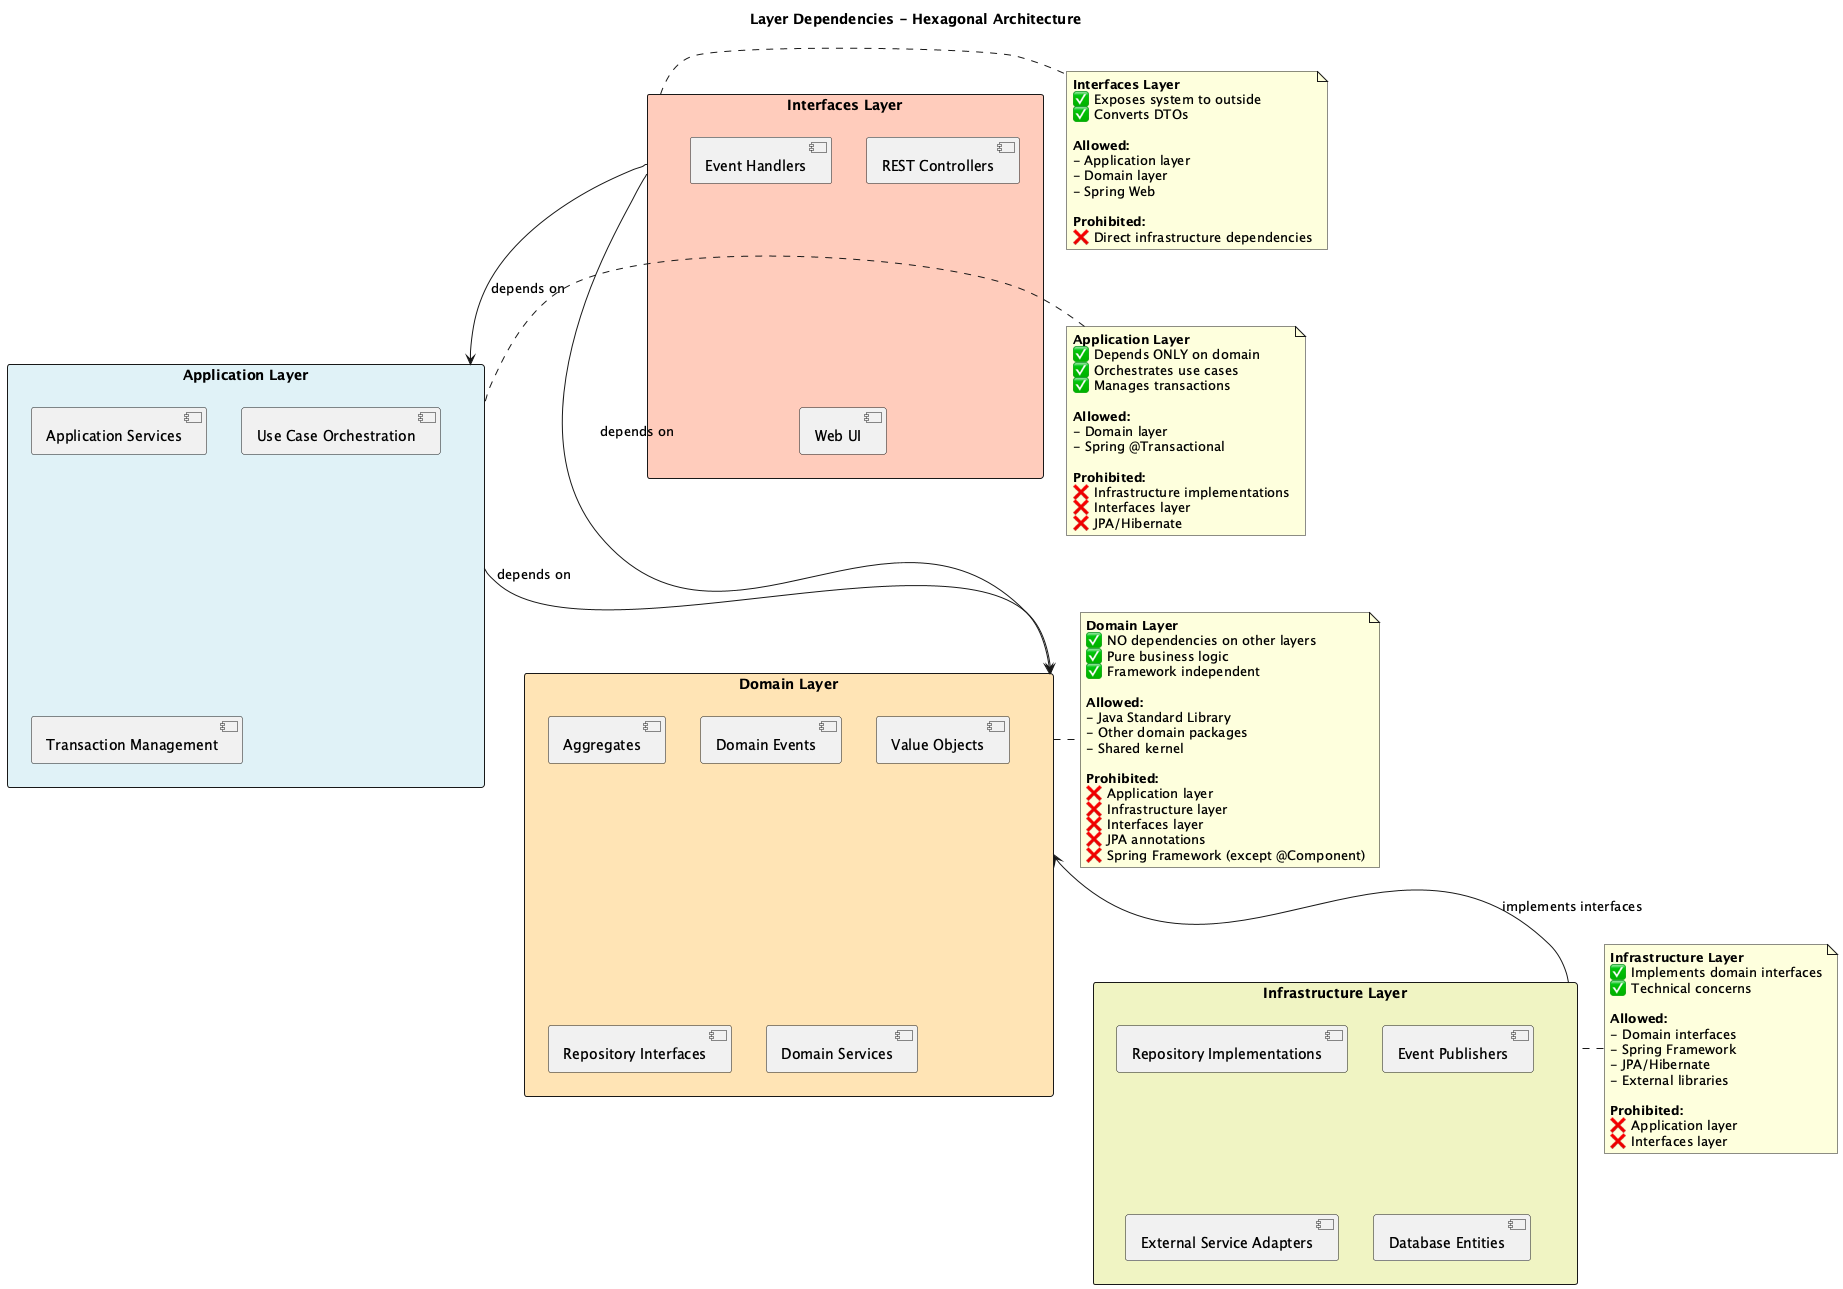

The diagram above was rendered by PlantUML. Its source (embedded in the PNG):
@startuml layer-dependencies
' Metadata
' Title: Layer Dependencies Diagram
' Viewpoint: Development
' Last Updated: 2025-10-23
' Related Docs: viewpoints/development/dependency-rules.md

!define DOMAIN_COLOR #FFE4B5
!define APPLICATION_COLOR #E0F2F7
!define INFRASTRUCTURE_COLOR #F0F4C3
!define INTERFACES_COLOR #FFCCBC

title Layer Dependencies - Hexagonal Architecture

rectangle "Interfaces Layer" as interfaces INTERFACES_COLOR {
    [REST Controllers]
    [Event Handlers]
    [Web UI]
}

rectangle "Application Layer" as application APPLICATION_COLOR {
    [Application Services]
    [Use Case Orchestration]
    [Transaction Management]
}

rectangle "Domain Layer" as domain DOMAIN_COLOR {
    [Aggregates]
    [Domain Events]
    [Value Objects]
    [Repository Interfaces]
    [Domain Services]
}

rectangle "Infrastructure Layer" as infrastructure INFRASTRUCTURE_COLOR {
    [Repository Implementations]
    [Event Publishers]
    [External Service Adapters]
    [Database Entities]
}

' Dependencies (arrows point in direction of dependency)
interfaces -down-> application : depends on
interfaces -down-> domain : depends on

application -down-> domain : depends on

infrastructure -up-> domain : implements interfaces

note right of domain
  **Domain Layer**
  ✅ NO dependencies on other layers
  ✅ Pure business logic
  ✅ Framework independent
  
  **Allowed:**
  - Java Standard Library
  - Other domain packages
  - Shared kernel
  
  **Prohibited:**
  ❌ Application layer
  ❌ Infrastructure layer
  ❌ Interfaces layer
  ❌ JPA annotations
  ❌ Spring Framework (except @Component)
end note

note left of application
  **Application Layer**
  ✅ Depends ONLY on domain
  ✅ Orchestrates use cases
  ✅ Manages transactions
  
  **Allowed:**
  - Domain layer
  - Spring @Transactional
  
  **Prohibited:**
  ❌ Infrastructure implementations
  ❌ Interfaces layer
  ❌ JPA/Hibernate
end note

note left of infrastructure
  **Infrastructure Layer**
  ✅ Implements domain interfaces
  ✅ Technical concerns
  
  **Allowed:**
  - Domain interfaces
  - Spring Framework
  - JPA/Hibernate
  - External libraries
  
  **Prohibited:**
  ❌ Application layer
  ❌ Interfaces layer
end note

note right of interfaces
  **Interfaces Layer**
  ✅ Exposes system to outside
  ✅ Converts DTOs
  
  **Allowed:**
  - Application layer
  - Domain layer
  - Spring Web
  
  **Prohibited:**
  ❌ Direct infrastructure dependencies
end note

@enduml